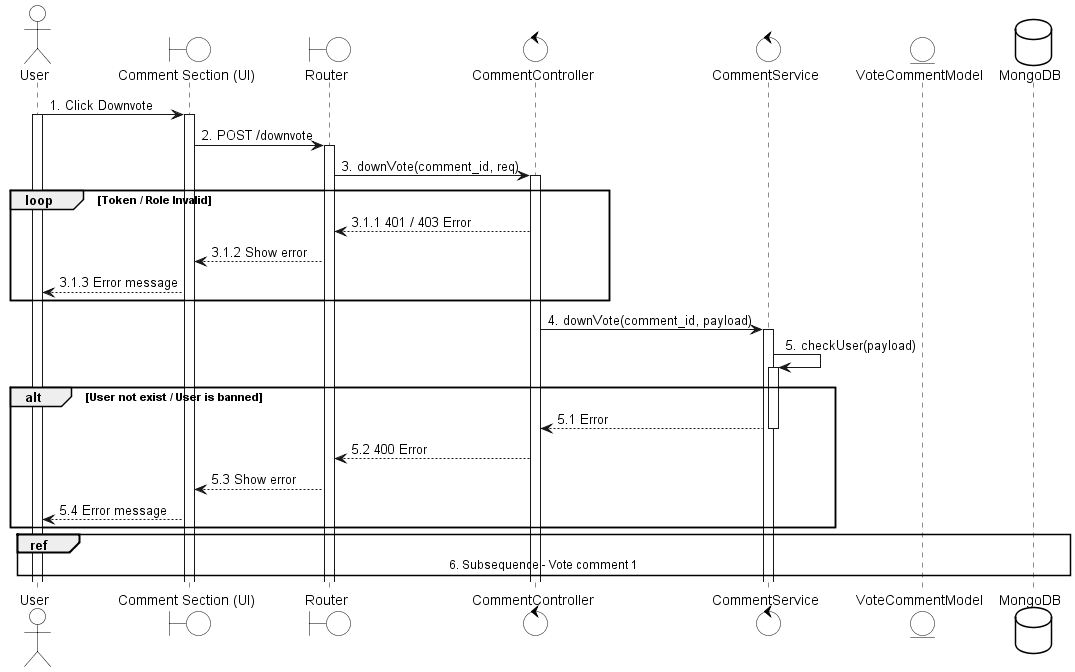

The diagram above was rendered by PlantUML. Its source (embedded in the PNG):
@startuml
skinparam {
    ActorBackgroundColor #FFFFFF
    BoundaryBackgroundColor #FFFFFF
    ControlBackgroundColor #FFFFFF
    EntityBackgroundColor #FFFFFF
    DatabaseBackgroundColor #FFFFFF

    ActorBorderColor black
    BoundaryBorderColor black
    ControlBorderColor black
    EntityBorderColor black
    DatabaseBorderColor black
}

actor User
boundary "Comment Section (UI)" as UI
boundary Router
control CommentController
control CommentService
entity VoteCommentModel
database MongoDB

User -> UI: 1. Click Downvote
activate User
activate UI

UI -> Router: 2. POST /downvote
activate Router

Router -> CommentController: 3. downVote(comment_id, req)
activate CommentController

loop Token / Role Invalid
    CommentController --> Router: 3.1.1 401 / 403 Error
    Router --> UI: 3.1.2 Show error
    UI --> User: 3.1.3 Error message
end

CommentController -> CommentService: 4. downVote(comment_id, payload)
activate CommentService

CommentService -> CommentService: 5. checkUser(payload)
activate CommentService

alt User not exist / User is banned
    CommentService --> CommentController: 5.1 Error
    deactivate CommentService
    CommentController --> Router: 5.2 400 Error
    Router --> UI: 5.3 Show error
    UI --> User: 5.4 Error message
end

ref over User, MongoDB
    6. Subsequence - Vote comment 1
end ref

@enduml